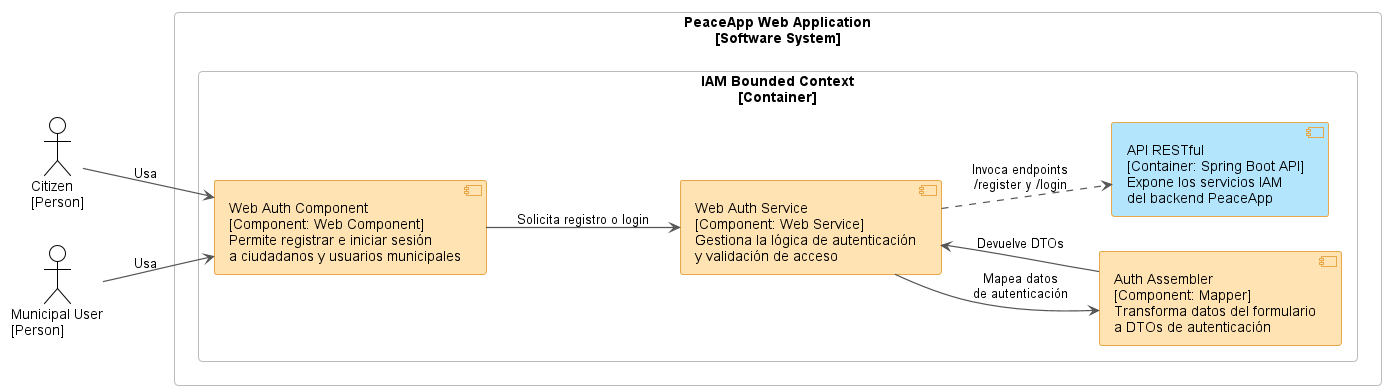

The diagram above was rendered by PlantUML. Its source (embedded in the PNG):
@startuml component-webapp-iam
!theme plain
left to right direction

skinparam backgroundColor #FFFFFF
skinparam shadowing false
skinparam defaultFontName Arial
skinparam ArrowColor #555555
skinparam ArrowThickness 1.2

skinparam rectangle {
  BorderColor #BBBBBB
  BackgroundColor #FFFFFF
  FontColor #000000
  RoundCorner 8
}

skinparam component {
  BorderColor #E8A84A
  BackgroundColor #FFE3B3
  FontColor #000000
}

actor "Citizen\n[Person]" as Citizen
actor "Municipal User\n[Person]" as MunicipalUser

rectangle "PeaceApp Web Application\n[Software System]" as WebSystem {

  rectangle "IAM Bounded Context\n[Container]" as IAMContext {

    component "Web Auth Component\n[Component: Web Component]\nPermite registrar e iniciar sesión\na ciudadanos y usuarios municipales" as WebAuthComponent

    component "Web Auth Service\n[Component: Web Service]\nGestiona la lógica de autenticación\ny validación de acceso" as WebAuthService

    component "Auth Assembler\n[Component: Mapper]\nTransforma datos del formulario\na DTOs de autenticación" as AuthAssembler

    component "API RESTful\n[Container: Spring Boot API]\nExpone los servicios IAM\ndel backend PeaceApp" as ApiRest #B3E5FC
  }
}

Citizen --> WebAuthComponent : Usa
MunicipalUser --> WebAuthComponent : Usa

WebAuthComponent --> WebAuthService : Solicita registro o login
WebAuthService --> AuthAssembler : Mapea datos\nde autenticación
AuthAssembler --> WebAuthService : Devuelve DTOs
WebAuthService ..> ApiRest : Invoca endpoints\n/register y /login

@enduml